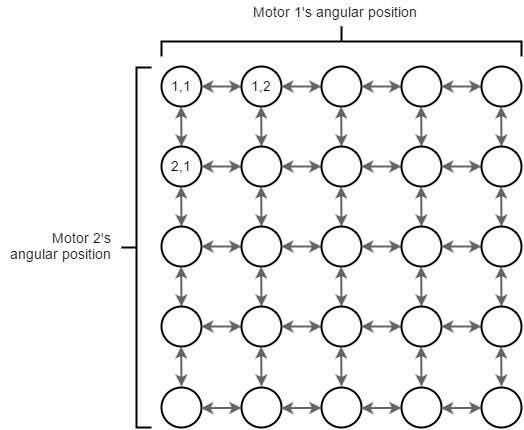

The diagram above was exported from draw.io. Its source (the exported page's mxGraphModel, read from the mxfile embedded in the PNG):
<mxGraphModel dx="872" dy="440" grid="1" gridSize="10" guides="1" tooltips="1" connect="1" arrows="1" fold="1" page="1" pageScale="1" pageWidth="1169" pageHeight="1652" background="#ffffff" math="0" shadow="0">
  <root>
    <mxCell id="0" />
    <mxCell id="1" parent="0" />
    <mxCell id="177" value="1,1" style="ellipse;whiteSpace=wrap;html=1;rounded=1;shadow=0;glass=0;comic=0;labelBackgroundColor=none;strokeColor=#000000;strokeWidth=2;fillColor=#ffffff;fontSize=14;fontColor=#000000;align=center;" vertex="1" parent="1">
      <mxGeometry x="280" y="80" width="40" height="40" as="geometry" />
    </mxCell>
    <mxCell id="178" value="" style="endArrow=classic;startArrow=classic;html=1;shadow=0;strokeColor=#636363;strokeWidth=2;fontSize=14;fontColor=#000000;exitX=1;exitY=0.5;" edge="1" source="177" parent="1">
      <mxGeometry x="320.28571428571445" y="100" width="50" height="50" as="geometry">
        <mxPoint x="300" y="220" as="sourcePoint" />
        <mxPoint x="360" y="100" as="targetPoint" />
      </mxGeometry>
    </mxCell>
    <mxCell id="179" value="" style="endArrow=classic;startArrow=classic;html=1;shadow=0;strokeColor=#636363;strokeWidth=2;fontSize=14;fontColor=#000000;exitX=0.5;exitY=1;" edge="1" source="177" parent="1">
      <mxGeometry x="350" y="140" width="50" height="50" as="geometry">
        <mxPoint x="350" y="140" as="sourcePoint" />
        <mxPoint x="300" y="160" as="targetPoint" />
      </mxGeometry>
    </mxCell>
    <mxCell id="180" value="1,2" style="ellipse;whiteSpace=wrap;html=1;rounded=1;shadow=0;glass=0;comic=0;labelBackgroundColor=none;strokeColor=#000000;strokeWidth=2;fillColor=#ffffff;fontSize=14;fontColor=#000000;align=center;" vertex="1" parent="1">
      <mxGeometry x="360" y="80" width="40" height="40" as="geometry" />
    </mxCell>
    <mxCell id="181" value="" style="endArrow=classic;startArrow=classic;html=1;shadow=0;strokeColor=#636363;strokeWidth=2;fontSize=14;fontColor=#000000;exitX=1;exitY=0.5;" edge="1" source="180" parent="1">
      <mxGeometry x="400" y="100" width="50" height="50" as="geometry">
        <mxPoint x="380" y="220" as="sourcePoint" />
        <mxPoint x="440" y="100" as="targetPoint" />
      </mxGeometry>
    </mxCell>
    <mxCell id="182" value="" style="endArrow=classic;startArrow=classic;html=1;shadow=0;strokeColor=#636363;strokeWidth=2;fontSize=14;fontColor=#000000;exitX=0.5;exitY=1;" edge="1" source="180" parent="1">
      <mxGeometry x="430" y="140" width="50" height="50" as="geometry">
        <mxPoint x="430" y="140" as="sourcePoint" />
        <mxPoint x="380" y="160" as="targetPoint" />
      </mxGeometry>
    </mxCell>
    <mxCell id="185" value="2,1" style="ellipse;whiteSpace=wrap;html=1;rounded=1;shadow=0;glass=0;comic=0;labelBackgroundColor=none;strokeColor=#000000;strokeWidth=2;fillColor=#ffffff;fontSize=14;fontColor=#000000;align=center;" vertex="1" parent="1">
      <mxGeometry x="280" y="160" width="40" height="40" as="geometry" />
    </mxCell>
    <mxCell id="186" value="" style="endArrow=classic;startArrow=classic;html=1;shadow=0;strokeColor=#636363;strokeWidth=2;fontSize=14;fontColor=#000000;exitX=1;exitY=0.5;" edge="1" source="185" parent="1">
      <mxGeometry x="320" y="180" width="50" height="50" as="geometry">
        <mxPoint x="300" y="300" as="sourcePoint" />
        <mxPoint x="360" y="180" as="targetPoint" />
      </mxGeometry>
    </mxCell>
    <mxCell id="187" value="" style="endArrow=classic;startArrow=classic;html=1;shadow=0;strokeColor=#636363;strokeWidth=2;fontSize=14;fontColor=#000000;exitX=0.5;exitY=1;" edge="1" source="185" parent="1">
      <mxGeometry x="350" y="220" width="50" height="50" as="geometry">
        <mxPoint x="350" y="220" as="sourcePoint" />
        <mxPoint x="300" y="240" as="targetPoint" />
      </mxGeometry>
    </mxCell>
    <mxCell id="188" value="" style="ellipse;whiteSpace=wrap;html=1;rounded=1;shadow=0;glass=0;comic=0;labelBackgroundColor=none;strokeColor=#000000;strokeWidth=2;fillColor=#ffffff;fontSize=14;fontColor=#000000;align=center;" vertex="1" parent="1">
      <mxGeometry x="360" y="160" width="40" height="40" as="geometry" />
    </mxCell>
    <mxCell id="189" value="" style="endArrow=classic;startArrow=classic;html=1;shadow=0;strokeColor=#636363;strokeWidth=2;fontSize=14;fontColor=#000000;exitX=1;exitY=0.5;" edge="1" source="188" parent="1">
      <mxGeometry x="400" y="180" width="50" height="50" as="geometry">
        <mxPoint x="380" y="300" as="sourcePoint" />
        <mxPoint x="440" y="180" as="targetPoint" />
      </mxGeometry>
    </mxCell>
    <mxCell id="190" value="" style="endArrow=classic;startArrow=classic;html=1;shadow=0;strokeColor=#636363;strokeWidth=2;fontSize=14;fontColor=#000000;exitX=0.5;exitY=1;" edge="1" source="188" parent="1">
      <mxGeometry x="430" y="220" width="50" height="50" as="geometry">
        <mxPoint x="430" y="220" as="sourcePoint" />
        <mxPoint x="380" y="240" as="targetPoint" />
      </mxGeometry>
    </mxCell>
    <mxCell id="303" value="" style="ellipse;whiteSpace=wrap;html=1;rounded=1;shadow=0;glass=0;comic=0;labelBackgroundColor=none;strokeColor=#000000;strokeWidth=2;fillColor=#ffffff;fontSize=14;fontColor=#000000;align=center;" vertex="1" parent="1">
      <mxGeometry x="440" y="80" width="40" height="40" as="geometry" />
    </mxCell>
    <mxCell id="304" value="" style="endArrow=classic;startArrow=classic;html=1;shadow=0;strokeColor=#636363;strokeWidth=2;fontSize=14;fontColor=#000000;exitX=1;exitY=0.5;" edge="1" source="303" parent="1">
      <mxGeometry x="480.28571428571445" y="100" width="50" height="50" as="geometry">
        <mxPoint x="460" y="220" as="sourcePoint" />
        <mxPoint x="520" y="100" as="targetPoint" />
      </mxGeometry>
    </mxCell>
    <mxCell id="305" value="" style="endArrow=classic;startArrow=classic;html=1;shadow=0;strokeColor=#636363;strokeWidth=2;fontSize=14;fontColor=#000000;exitX=0.5;exitY=1;" edge="1" source="303" parent="1">
      <mxGeometry x="510" y="140" width="50" height="50" as="geometry">
        <mxPoint x="510" y="140" as="sourcePoint" />
        <mxPoint x="460" y="160" as="targetPoint" />
      </mxGeometry>
    </mxCell>
    <mxCell id="306" value="" style="ellipse;whiteSpace=wrap;html=1;rounded=1;shadow=0;glass=0;comic=0;labelBackgroundColor=none;strokeColor=#000000;strokeWidth=2;fillColor=#ffffff;fontSize=14;fontColor=#000000;align=center;" vertex="1" parent="1">
      <mxGeometry x="520" y="80" width="40" height="40" as="geometry" />
    </mxCell>
    <mxCell id="307" value="" style="endArrow=classic;startArrow=classic;html=1;shadow=0;strokeColor=#636363;strokeWidth=2;fontSize=14;fontColor=#000000;exitX=1;exitY=0.5;" edge="1" source="306" parent="1">
      <mxGeometry x="560" y="100" width="50" height="50" as="geometry">
        <mxPoint x="540" y="220" as="sourcePoint" />
        <mxPoint x="600" y="100" as="targetPoint" />
      </mxGeometry>
    </mxCell>
    <mxCell id="308" value="" style="endArrow=classic;startArrow=classic;html=1;shadow=0;strokeColor=#636363;strokeWidth=2;fontSize=14;fontColor=#000000;exitX=0.5;exitY=1;" edge="1" source="306" parent="1">
      <mxGeometry x="590" y="140" width="50" height="50" as="geometry">
        <mxPoint x="590" y="140" as="sourcePoint" />
        <mxPoint x="540" y="160" as="targetPoint" />
      </mxGeometry>
    </mxCell>
    <mxCell id="309" value="" style="ellipse;whiteSpace=wrap;html=1;rounded=1;shadow=0;glass=0;comic=0;labelBackgroundColor=none;strokeColor=#000000;strokeWidth=2;fillColor=#ffffff;fontSize=14;fontColor=#000000;align=center;" vertex="1" parent="1">
      <mxGeometry x="440" y="160" width="40" height="40" as="geometry" />
    </mxCell>
    <mxCell id="310" value="" style="endArrow=classic;startArrow=classic;html=1;shadow=0;strokeColor=#636363;strokeWidth=2;fontSize=14;fontColor=#000000;exitX=1;exitY=0.5;" edge="1" source="309" parent="1">
      <mxGeometry x="480" y="180" width="50" height="50" as="geometry">
        <mxPoint x="460" y="300" as="sourcePoint" />
        <mxPoint x="520" y="180" as="targetPoint" />
      </mxGeometry>
    </mxCell>
    <mxCell id="311" value="" style="endArrow=classic;startArrow=classic;html=1;shadow=0;strokeColor=#636363;strokeWidth=2;fontSize=14;fontColor=#000000;exitX=0.5;exitY=1;" edge="1" source="309" parent="1">
      <mxGeometry x="510" y="220" width="50" height="50" as="geometry">
        <mxPoint x="510" y="220" as="sourcePoint" />
        <mxPoint x="460" y="240" as="targetPoint" />
      </mxGeometry>
    </mxCell>
    <mxCell id="312" value="" style="ellipse;whiteSpace=wrap;html=1;rounded=1;shadow=0;glass=0;comic=0;labelBackgroundColor=none;strokeColor=#000000;strokeWidth=2;fillColor=#ffffff;fontSize=14;fontColor=#000000;align=center;" vertex="1" parent="1">
      <mxGeometry x="520" y="160" width="40" height="40" as="geometry" />
    </mxCell>
    <mxCell id="313" value="" style="endArrow=classic;startArrow=classic;html=1;shadow=0;strokeColor=#636363;strokeWidth=2;fontSize=14;fontColor=#000000;exitX=1;exitY=0.5;" edge="1" source="312" parent="1">
      <mxGeometry x="560" y="180" width="50" height="50" as="geometry">
        <mxPoint x="540" y="300" as="sourcePoint" />
        <mxPoint x="600" y="180" as="targetPoint" />
      </mxGeometry>
    </mxCell>
    <mxCell id="314" value="" style="endArrow=classic;startArrow=classic;html=1;shadow=0;strokeColor=#636363;strokeWidth=2;fontSize=14;fontColor=#000000;exitX=0.5;exitY=1;" edge="1" source="312" parent="1">
      <mxGeometry x="590" y="220" width="50" height="50" as="geometry">
        <mxPoint x="590" y="220" as="sourcePoint" />
        <mxPoint x="540" y="240" as="targetPoint" />
      </mxGeometry>
    </mxCell>
    <mxCell id="315" value="" style="ellipse;whiteSpace=wrap;html=1;rounded=1;shadow=0;glass=0;comic=0;labelBackgroundColor=none;strokeColor=#000000;strokeWidth=2;fillColor=#ffffff;fontSize=14;fontColor=#000000;align=center;" vertex="1" parent="1">
      <mxGeometry x="600" y="80" width="40" height="40" as="geometry" />
    </mxCell>
    <mxCell id="317" value="" style="endArrow=classic;startArrow=classic;html=1;shadow=0;strokeColor=#636363;strokeWidth=2;fontSize=14;fontColor=#000000;exitX=0.5;exitY=1;" edge="1" source="315" parent="1">
      <mxGeometry x="670" y="140" width="50" height="50" as="geometry">
        <mxPoint x="670" y="140" as="sourcePoint" />
        <mxPoint x="620" y="160" as="targetPoint" />
      </mxGeometry>
    </mxCell>
    <mxCell id="321" value="" style="ellipse;whiteSpace=wrap;html=1;rounded=1;shadow=0;glass=0;comic=0;labelBackgroundColor=none;strokeColor=#000000;strokeWidth=2;fillColor=#ffffff;fontSize=14;fontColor=#000000;align=center;" vertex="1" parent="1">
      <mxGeometry x="600" y="160" width="40" height="40" as="geometry" />
    </mxCell>
    <mxCell id="323" value="" style="endArrow=classic;startArrow=classic;html=1;shadow=0;strokeColor=#636363;strokeWidth=2;fontSize=14;fontColor=#000000;exitX=0.5;exitY=1;" edge="1" source="321" parent="1">
      <mxGeometry x="670" y="220" width="50" height="50" as="geometry">
        <mxPoint x="670" y="220" as="sourcePoint" />
        <mxPoint x="620" y="240" as="targetPoint" />
      </mxGeometry>
    </mxCell>
    <mxCell id="327" value="" style="ellipse;whiteSpace=wrap;html=1;rounded=1;shadow=0;glass=0;comic=0;labelBackgroundColor=none;strokeColor=#000000;strokeWidth=2;fillColor=#ffffff;fontSize=14;fontColor=#000000;align=center;" vertex="1" parent="1">
      <mxGeometry x="280" y="240" width="40" height="40" as="geometry" />
    </mxCell>
    <mxCell id="328" value="" style="endArrow=classic;startArrow=classic;html=1;shadow=0;strokeColor=#636363;strokeWidth=2;fontSize=14;fontColor=#000000;exitX=1;exitY=0.5;" edge="1" source="327" parent="1">
      <mxGeometry x="320.28571428571445" y="260" width="50" height="50" as="geometry">
        <mxPoint x="300" y="380" as="sourcePoint" />
        <mxPoint x="360" y="260" as="targetPoint" />
      </mxGeometry>
    </mxCell>
    <mxCell id="329" value="" style="endArrow=classic;startArrow=classic;html=1;shadow=0;strokeColor=#636363;strokeWidth=2;fontSize=14;fontColor=#000000;exitX=0.5;exitY=1;" edge="1" source="327" parent="1">
      <mxGeometry x="350" y="300" width="50" height="50" as="geometry">
        <mxPoint x="350" y="300" as="sourcePoint" />
        <mxPoint x="300" y="320" as="targetPoint" />
      </mxGeometry>
    </mxCell>
    <mxCell id="330" value="" style="ellipse;whiteSpace=wrap;html=1;rounded=1;shadow=0;glass=0;comic=0;labelBackgroundColor=none;strokeColor=#000000;strokeWidth=2;fillColor=#ffffff;fontSize=14;fontColor=#000000;align=center;" vertex="1" parent="1">
      <mxGeometry x="360" y="240" width="40" height="40" as="geometry" />
    </mxCell>
    <mxCell id="331" value="" style="endArrow=classic;startArrow=classic;html=1;shadow=0;strokeColor=#636363;strokeWidth=2;fontSize=14;fontColor=#000000;exitX=1;exitY=0.5;" edge="1" source="330" parent="1">
      <mxGeometry x="400" y="260" width="50" height="50" as="geometry">
        <mxPoint x="380" y="380" as="sourcePoint" />
        <mxPoint x="440" y="260" as="targetPoint" />
      </mxGeometry>
    </mxCell>
    <mxCell id="332" value="" style="endArrow=classic;startArrow=classic;html=1;shadow=0;strokeColor=#636363;strokeWidth=2;fontSize=14;fontColor=#000000;exitX=0.5;exitY=1;" edge="1" source="330" parent="1">
      <mxGeometry x="430" y="300" width="50" height="50" as="geometry">
        <mxPoint x="430" y="300" as="sourcePoint" />
        <mxPoint x="380" y="320" as="targetPoint" />
      </mxGeometry>
    </mxCell>
    <mxCell id="333" value="" style="ellipse;whiteSpace=wrap;html=1;rounded=1;shadow=0;glass=0;comic=0;labelBackgroundColor=none;strokeColor=#000000;strokeWidth=2;fillColor=#ffffff;fontSize=14;fontColor=#000000;align=center;" vertex="1" parent="1">
      <mxGeometry x="280" y="320" width="40" height="40" as="geometry" />
    </mxCell>
    <mxCell id="334" value="" style="endArrow=classic;startArrow=classic;html=1;shadow=0;strokeColor=#636363;strokeWidth=2;fontSize=14;fontColor=#000000;exitX=1;exitY=0.5;" edge="1" source="333" parent="1">
      <mxGeometry x="320" y="340" width="50" height="50" as="geometry">
        <mxPoint x="300" y="460" as="sourcePoint" />
        <mxPoint x="360" y="340" as="targetPoint" />
      </mxGeometry>
    </mxCell>
    <mxCell id="335" value="" style="endArrow=classic;startArrow=classic;html=1;shadow=0;strokeColor=#636363;strokeWidth=2;fontSize=14;fontColor=#000000;exitX=0.5;exitY=1;" edge="1" source="333" parent="1">
      <mxGeometry x="350" y="380" width="50" height="50" as="geometry">
        <mxPoint x="350" y="380" as="sourcePoint" />
        <mxPoint x="300" y="400" as="targetPoint" />
      </mxGeometry>
    </mxCell>
    <mxCell id="336" value="" style="ellipse;whiteSpace=wrap;html=1;rounded=1;shadow=0;glass=0;comic=0;labelBackgroundColor=none;strokeColor=#000000;strokeWidth=2;fillColor=#ffffff;fontSize=14;fontColor=#000000;align=center;" vertex="1" parent="1">
      <mxGeometry x="360" y="320" width="40" height="40" as="geometry" />
    </mxCell>
    <mxCell id="337" value="" style="endArrow=classic;startArrow=classic;html=1;shadow=0;strokeColor=#636363;strokeWidth=2;fontSize=14;fontColor=#000000;exitX=1;exitY=0.5;" edge="1" source="336" parent="1">
      <mxGeometry x="400" y="340" width="50" height="50" as="geometry">
        <mxPoint x="380" y="460" as="sourcePoint" />
        <mxPoint x="440" y="340" as="targetPoint" />
      </mxGeometry>
    </mxCell>
    <mxCell id="338" value="" style="endArrow=classic;startArrow=classic;html=1;shadow=0;strokeColor=#636363;strokeWidth=2;fontSize=14;fontColor=#000000;exitX=0.5;exitY=1;" edge="1" source="336" parent="1">
      <mxGeometry x="430" y="380" width="50" height="50" as="geometry">
        <mxPoint x="430" y="380" as="sourcePoint" />
        <mxPoint x="380" y="400" as="targetPoint" />
      </mxGeometry>
    </mxCell>
    <mxCell id="339" value="" style="ellipse;whiteSpace=wrap;html=1;rounded=1;shadow=0;glass=0;comic=0;labelBackgroundColor=none;strokeColor=#000000;strokeWidth=2;fillColor=#ffffff;fontSize=14;fontColor=#000000;align=center;" vertex="1" parent="1">
      <mxGeometry x="440" y="240" width="40" height="40" as="geometry" />
    </mxCell>
    <mxCell id="340" value="" style="endArrow=classic;startArrow=classic;html=1;shadow=0;strokeColor=#636363;strokeWidth=2;fontSize=14;fontColor=#000000;exitX=1;exitY=0.5;" edge="1" source="339" parent="1">
      <mxGeometry x="480.28571428571445" y="260" width="50" height="50" as="geometry">
        <mxPoint x="460" y="380" as="sourcePoint" />
        <mxPoint x="520" y="260" as="targetPoint" />
      </mxGeometry>
    </mxCell>
    <mxCell id="341" value="" style="endArrow=classic;startArrow=classic;html=1;shadow=0;strokeColor=#636363;strokeWidth=2;fontSize=14;fontColor=#000000;exitX=0.5;exitY=1;" edge="1" source="339" parent="1">
      <mxGeometry x="510" y="300" width="50" height="50" as="geometry">
        <mxPoint x="510" y="300" as="sourcePoint" />
        <mxPoint x="460" y="320" as="targetPoint" />
      </mxGeometry>
    </mxCell>
    <mxCell id="342" value="" style="ellipse;whiteSpace=wrap;html=1;rounded=1;shadow=0;glass=0;comic=0;labelBackgroundColor=none;strokeColor=#000000;strokeWidth=2;fillColor=#ffffff;fontSize=14;fontColor=#000000;align=center;" vertex="1" parent="1">
      <mxGeometry x="520" y="240" width="40" height="40" as="geometry" />
    </mxCell>
    <mxCell id="343" value="" style="endArrow=classic;startArrow=classic;html=1;shadow=0;strokeColor=#636363;strokeWidth=2;fontSize=14;fontColor=#000000;exitX=1;exitY=0.5;" edge="1" source="342" parent="1">
      <mxGeometry x="560" y="260" width="50" height="50" as="geometry">
        <mxPoint x="540" y="380" as="sourcePoint" />
        <mxPoint x="600" y="260" as="targetPoint" />
      </mxGeometry>
    </mxCell>
    <mxCell id="344" value="" style="endArrow=classic;startArrow=classic;html=1;shadow=0;strokeColor=#636363;strokeWidth=2;fontSize=14;fontColor=#000000;exitX=0.5;exitY=1;" edge="1" source="342" parent="1">
      <mxGeometry x="590" y="300" width="50" height="50" as="geometry">
        <mxPoint x="590" y="300" as="sourcePoint" />
        <mxPoint x="540" y="320" as="targetPoint" />
      </mxGeometry>
    </mxCell>
    <mxCell id="345" value="" style="ellipse;whiteSpace=wrap;html=1;rounded=1;shadow=0;glass=0;comic=0;labelBackgroundColor=none;strokeColor=#000000;strokeWidth=2;fillColor=#ffffff;fontSize=14;fontColor=#000000;align=center;" vertex="1" parent="1">
      <mxGeometry x="440" y="320" width="40" height="40" as="geometry" />
    </mxCell>
    <mxCell id="346" value="" style="endArrow=classic;startArrow=classic;html=1;shadow=0;strokeColor=#636363;strokeWidth=2;fontSize=14;fontColor=#000000;exitX=1;exitY=0.5;" edge="1" source="345" parent="1">
      <mxGeometry x="480" y="340" width="50" height="50" as="geometry">
        <mxPoint x="460" y="460" as="sourcePoint" />
        <mxPoint x="520" y="340" as="targetPoint" />
      </mxGeometry>
    </mxCell>
    <mxCell id="347" value="" style="endArrow=classic;startArrow=classic;html=1;shadow=0;strokeColor=#636363;strokeWidth=2;fontSize=14;fontColor=#000000;exitX=0.5;exitY=1;" edge="1" source="345" parent="1">
      <mxGeometry x="510" y="380" width="50" height="50" as="geometry">
        <mxPoint x="510" y="380" as="sourcePoint" />
        <mxPoint x="460" y="400" as="targetPoint" />
      </mxGeometry>
    </mxCell>
    <mxCell id="348" value="" style="ellipse;whiteSpace=wrap;html=1;rounded=1;shadow=0;glass=0;comic=0;labelBackgroundColor=none;strokeColor=#000000;strokeWidth=2;fillColor=#ffffff;fontSize=14;fontColor=#000000;align=center;" vertex="1" parent="1">
      <mxGeometry x="520" y="320" width="40" height="40" as="geometry" />
    </mxCell>
    <mxCell id="349" value="" style="endArrow=classic;startArrow=classic;html=1;shadow=0;strokeColor=#636363;strokeWidth=2;fontSize=14;fontColor=#000000;exitX=1;exitY=0.5;" edge="1" source="348" parent="1">
      <mxGeometry x="560" y="340" width="50" height="50" as="geometry">
        <mxPoint x="540" y="460" as="sourcePoint" />
        <mxPoint x="600" y="340" as="targetPoint" />
      </mxGeometry>
    </mxCell>
    <mxCell id="350" value="" style="endArrow=classic;startArrow=classic;html=1;shadow=0;strokeColor=#636363;strokeWidth=2;fontSize=14;fontColor=#000000;exitX=0.5;exitY=1;" edge="1" source="348" parent="1">
      <mxGeometry x="590" y="380" width="50" height="50" as="geometry">
        <mxPoint x="590" y="380" as="sourcePoint" />
        <mxPoint x="540" y="400" as="targetPoint" />
      </mxGeometry>
    </mxCell>
    <mxCell id="351" value="" style="ellipse;whiteSpace=wrap;html=1;rounded=1;shadow=0;glass=0;comic=0;labelBackgroundColor=none;strokeColor=#000000;strokeWidth=2;fillColor=#ffffff;fontSize=14;fontColor=#000000;align=center;" vertex="1" parent="1">
      <mxGeometry x="600" y="240" width="40" height="40" as="geometry" />
    </mxCell>
    <mxCell id="352" value="" style="endArrow=classic;startArrow=classic;html=1;shadow=0;strokeColor=#636363;strokeWidth=2;fontSize=14;fontColor=#000000;exitX=0.5;exitY=1;" edge="1" source="351" parent="1">
      <mxGeometry x="670" y="300" width="50" height="50" as="geometry">
        <mxPoint x="670" y="300" as="sourcePoint" />
        <mxPoint x="620" y="320" as="targetPoint" />
      </mxGeometry>
    </mxCell>
    <mxCell id="353" value="" style="ellipse;whiteSpace=wrap;html=1;rounded=1;shadow=0;glass=0;comic=0;labelBackgroundColor=none;strokeColor=#000000;strokeWidth=2;fillColor=#ffffff;fontSize=14;fontColor=#000000;align=center;" vertex="1" parent="1">
      <mxGeometry x="600" y="320" width="40" height="40" as="geometry" />
    </mxCell>
    <mxCell id="354" value="" style="endArrow=classic;startArrow=classic;html=1;shadow=0;strokeColor=#636363;strokeWidth=2;fontSize=14;fontColor=#000000;exitX=0.5;exitY=1;" edge="1" source="353" parent="1">
      <mxGeometry x="670" y="380" width="50" height="50" as="geometry">
        <mxPoint x="670" y="380" as="sourcePoint" />
        <mxPoint x="620" y="400" as="targetPoint" />
      </mxGeometry>
    </mxCell>
    <mxCell id="355" value="" style="ellipse;whiteSpace=wrap;html=1;rounded=1;shadow=0;glass=0;comic=0;labelBackgroundColor=none;strokeColor=#000000;strokeWidth=2;fillColor=#ffffff;fontSize=14;fontColor=#000000;align=center;" vertex="1" parent="1">
      <mxGeometry x="280" y="401.33333333333337" width="40" height="40" as="geometry" />
    </mxCell>
    <mxCell id="356" value="" style="endArrow=classic;startArrow=classic;html=1;shadow=0;strokeColor=#636363;strokeWidth=2;fontSize=14;fontColor=#000000;exitX=1;exitY=0.5;" edge="1" source="355" parent="1">
      <mxGeometry x="320.28571428571445" y="421.33333333333337" width="50" height="50" as="geometry">
        <mxPoint x="300" y="541.3333333333334" as="sourcePoint" />
        <mxPoint x="360" y="421.33333333333337" as="targetPoint" />
      </mxGeometry>
    </mxCell>
    <mxCell id="358" value="" style="ellipse;whiteSpace=wrap;html=1;rounded=1;shadow=0;glass=0;comic=0;labelBackgroundColor=none;strokeColor=#000000;strokeWidth=2;fillColor=#ffffff;fontSize=14;fontColor=#000000;align=center;" vertex="1" parent="1">
      <mxGeometry x="360" y="401.33333333333337" width="40" height="40" as="geometry" />
    </mxCell>
    <mxCell id="359" value="" style="endArrow=classic;startArrow=classic;html=1;shadow=0;strokeColor=#636363;strokeWidth=2;fontSize=14;fontColor=#000000;exitX=1;exitY=0.5;" edge="1" source="358" parent="1">
      <mxGeometry x="400" y="421.33333333333337" width="50" height="50" as="geometry">
        <mxPoint x="380" y="541.3333333333334" as="sourcePoint" />
        <mxPoint x="440" y="421.33333333333337" as="targetPoint" />
      </mxGeometry>
    </mxCell>
    <mxCell id="367" value="" style="ellipse;whiteSpace=wrap;html=1;rounded=1;shadow=0;glass=0;comic=0;labelBackgroundColor=none;strokeColor=#000000;strokeWidth=2;fillColor=#ffffff;fontSize=14;fontColor=#000000;align=center;" vertex="1" parent="1">
      <mxGeometry x="440" y="401.33333333333337" width="40" height="40" as="geometry" />
    </mxCell>
    <mxCell id="368" value="" style="endArrow=classic;startArrow=classic;html=1;shadow=0;strokeColor=#636363;strokeWidth=2;fontSize=14;fontColor=#000000;exitX=1;exitY=0.5;" edge="1" source="367" parent="1">
      <mxGeometry x="480.28571428571445" y="421.33333333333337" width="50" height="50" as="geometry">
        <mxPoint x="460" y="541.3333333333334" as="sourcePoint" />
        <mxPoint x="520" y="421.33333333333337" as="targetPoint" />
      </mxGeometry>
    </mxCell>
    <mxCell id="370" value="" style="ellipse;whiteSpace=wrap;html=1;rounded=1;shadow=0;glass=0;comic=0;labelBackgroundColor=none;strokeColor=#000000;strokeWidth=2;fillColor=#ffffff;fontSize=14;fontColor=#000000;align=center;" vertex="1" parent="1">
      <mxGeometry x="520" y="401.33333333333337" width="40" height="40" as="geometry" />
    </mxCell>
    <mxCell id="371" value="" style="endArrow=classic;startArrow=classic;html=1;shadow=0;strokeColor=#636363;strokeWidth=2;fontSize=14;fontColor=#000000;exitX=1;exitY=0.5;" edge="1" source="370" parent="1">
      <mxGeometry x="560" y="421.33333333333337" width="50" height="50" as="geometry">
        <mxPoint x="540" y="541.3333333333334" as="sourcePoint" />
        <mxPoint x="600" y="421.33333333333337" as="targetPoint" />
      </mxGeometry>
    </mxCell>
    <mxCell id="379" value="" style="ellipse;whiteSpace=wrap;html=1;rounded=1;shadow=0;glass=0;comic=0;labelBackgroundColor=none;strokeColor=#000000;strokeWidth=2;fillColor=#ffffff;fontSize=14;fontColor=#000000;align=center;" vertex="1" parent="1">
      <mxGeometry x="600" y="401.33333333333337" width="40" height="40" as="geometry" />
    </mxCell>
    <mxCell id="383" value="" style="strokeWidth=2;html=1;shape=mxgraph.flowchart.annotation_2;align=left;rounded=1;shadow=0;glass=0;comic=0;labelBackgroundColor=none;fillColor=#ffffff;fontSize=14;fontColor=#000000;" vertex="1" parent="1">
      <mxGeometry x="240" y="81" width="30" height="360" as="geometry" />
    </mxCell>
    <mxCell id="384" value="" style="strokeWidth=2;html=1;shape=mxgraph.flowchart.annotation_2;align=left;rounded=1;shadow=0;glass=0;comic=0;labelBackgroundColor=none;fillColor=#ffffff;fontSize=14;fontColor=#000000;rotation=90;" vertex="1" parent="1">
      <mxGeometry x="445" y="-125" width="30" height="360" as="geometry" />
    </mxCell>
    <mxCell id="385" value="Motor 1's angular position" style="text;html=1;resizable=0;points=[];autosize=1;align=left;verticalAlign=top;spacingTop=-4;fontSize=14;fontColor=#000000;" vertex="1" parent="1">
      <mxGeometry x="370" y="15" width="180" height="20" as="geometry" />
    </mxCell>
    <mxCell id="386" value="Motor 2's&lt;div&gt;angular position&lt;/div&gt;" style="text;html=1;resizable=0;points=[];autosize=1;align=right;verticalAlign=top;spacingTop=-4;fontSize=14;fontColor=#000000;" vertex="1" parent="1">
      <mxGeometry x="120" y="241" width="110" height="40" as="geometry" />
    </mxCell>
  </root>
</mxGraphModel>